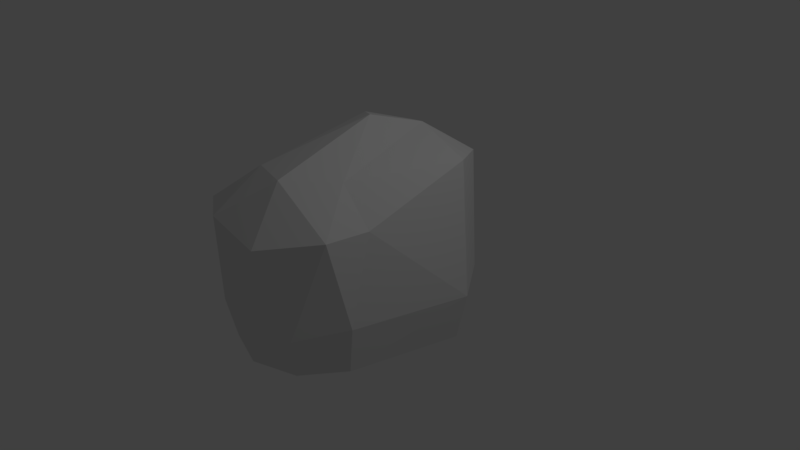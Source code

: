 # Source: Wall.blend  (saved by Blender 2.77.0; exported with 4.5.12 LTS)
import bpy
from mathutils import Matrix  # noqa: F401  (used for matrix-valued properties, if any)

bpy.ops.wm.read_factory_settings(use_empty=True)
scene = bpy.context.scene
scene.name = 'Scene'

# ---- collections
col_collection_1 = bpy.data.collections.new('Collection 1'); scene.collection.children.link(col_collection_1)

# ---- world
world_world = bpy.data.worlds.new('World'); scene.world = world_world
world_world.color = (0.05088, 0.05088, 0.05088)
world_world.use_sun_shadow = False
world_world.sun_shadow_jitter_overblur = 0.0
world_world.cycles.sampling_method = 'MANUAL'

# ---- cameras
cam_camera = bpy.data.cameras.new('Camera')
cam_camera.clip_end = 100.0
cam_camera.lens = 35.0
cam_camera.sensor_width = 32.0
cam_camera.sensor_height = 18.0
cam_camera.ortho_scale = 7.314
cam_camera.dof.focus_distance = 0.0
cam_camera.dof.aperture_fstop = 128.0

# ---- lights
light_lamp = bpy.data.lights.new('Lamp', 'POINT')
light_lamp.transmission_factor = 0.0
light_lamp.cutoff_distance = 30.0
light_lamp.energy = 100.0
light_lamp.shadow_buffer_clip_start = 1.001
light_lamp.shadow_soft_size = 0.1
light_lamp.shadow_maximum_resolution = 0.006
light_lamp.use_absolute_resolution = True

# ---- meshes
me_icosphere = bpy.data.meshes.new('Icosphere')
me_icosphere.from_pydata([(0.3295, -1.579, 0.7479), (-0.7967, -1.213, 0.7479), (-0.8905, 0.4715, 0.8688), (0.4433, 0.9049, 0.9583), (0.773, -0.7141, 0.7767), (0.0, 0.0, 1.422), (0.8207, -0.9747, -0.04455), (0.9511, 0.309, -0.1945), (0.01874, -1.557, -0.12), (0.5144, -1.396, -0.12), (-0.7832, -0.9747, -0.12), (-0.4769, -1.396, -0.12), (-0.6192, 0.8449, -0.3273), (-0.9511, 0.309, -0.1945), (0.5878, 0.809, -0.1945), (0.0, 1.0, -0.1945), (0.7934, -1.184, 0.8363), (-0.2778, -1.533, 0.8363), (-0.8506, 0.0, 0.9474), (-0.151, 0.6504, 1.178), (0.6882, 0.5, 1.037), (0.2012, -1.184, 1.202), (0.4621, -0.7141, 1.117), (-0.3399, -0.9747, 1.117), (-0.4253, 0.309, 1.272), (0.1625, 0.5, 1.272), (0.7384, -0.9479, -0.52), (0.8534, 0.2773, -0.6689), (0.01874, -1.471, -0.52), (0.4635, -1.326, -0.52), (-0.8534, -0.2773, -0.6689), (-0.426, -1.326, -0.52), (-0.5274, 0.7259, -0.6689), (-0.8534, 0.2773, -0.6689), (0.5274, 0.7259, -0.6689), (-5.661e-09, 0.8973, -0.6689), (0.2216, 0.9524, 0.3819), (0.09021, 0.8569, 0.9976), (-0.7391, 0.6403, 0.3371), (-0.5684, 0.5413, 1.003), (-0.03877, 0.9663, 0.4558), (-0.2454, 0.9663, -0.3273), (-0.3215, 0.9536, 0.4465)], [], [(0, 16, 21), (1, 17, 23), (2, 18, 24), (3, 37, 19, 25), (4, 20, 22), (22, 25, 5), (22, 20, 25), (20, 3, 25), (25, 24, 5), (25, 19, 24), (19, 39, 2, 24), (24, 23, 5), (24, 18, 23), (18, 1, 23), (23, 21, 5), (23, 17, 21), (17, 0, 21), (21, 22, 5), (21, 16, 22), (16, 4, 22), (7, 20, 4), (7, 14, 20), (14, 3, 20), (15, 40, 36), (15, 41, 40), (12, 38, 42), (13, 18, 2), (13, 10, 18), (10, 1, 18), (11, 17, 1), (11, 8, 17), (8, 0, 17), (9, 16, 0), (9, 6, 16), (6, 4, 16), (14, 15, 36, 3), (12, 13, 2, 38), (8, 11, 31, 28), (10, 11, 1), (8, 9, 0), (6, 7, 4), (27, 26, 29, 28, 31, 30, 33, 32, 35, 34), (15, 14, 34, 35), (6, 9, 29, 26), (14, 7, 27, 34), (9, 8, 28, 29), (13, 12, 32, 33), (12, 41, 15, 35, 32), (7, 6, 26, 27), (10, 13, 33, 30), (11, 10, 30, 31), (42, 39, 19), (42, 38, 39), (38, 2, 39), (40, 42, 19), (40, 41, 42), (41, 12, 42), (36, 37, 3), (36, 40, 37), (40, 19, 37)])
me_icosphere.use_remesh_preserve_volume = False
me_icosphere.use_remesh_preserve_attributes = False
me_icosphere.use_mirror_vertex_groups = False
me_icosphere.update()

# ---- objects
ob_icosphere = bpy.data.objects.new('Icosphere', me_icosphere)
ob_lamp = bpy.data.objects.new('Lamp', light_lamp)
ob_camera = bpy.data.objects.new('Camera', cam_camera)

# ---- transforms, parenting, visibility, modifiers, constraints
ob_icosphere.location = (0.0, 0.0, 0.0)
ob_icosphere.scale = (1.328, 1.328, 1.328)
ob_icosphere.lineart.crease_threshold = 0.0
ob_lamp.location = (4.076, 1.005, 5.904)
ob_lamp.rotation_euler = (0.6503, 0.05522, 1.866)
ob_lamp.lock_rotations_4d = False
ob_lamp.empty_display_type = 'ARROWS'
ob_lamp.color = (0.0, 0.0, 0.0, 0.0)
ob_lamp.lineart.crease_threshold = 0.0
ob_camera.location = (7.481, -6.508, 5.344)
ob_camera.rotation_euler = (1.109, 0.01082, 0.8149)
ob_camera.lock_rotations_4d = False
ob_camera.empty_display_type = 'ARROWS'
ob_camera.color = (0.0, 0.0, 0.0, 0.0)
ob_camera.display_type = 'WIRE'
ob_camera.lineart.crease_threshold = 0.0

# ---- collection membership
col_collection_1.objects.link(ob_icosphere)
col_collection_1.objects.link(ob_lamp)
col_collection_1.objects.link(ob_camera)

# ---- scene / render settings (as saved in the file)
scene.camera = ob_camera
scene.frame_start = 1; scene.frame_end = 250; scene.frame_set(1)
scene.render.engine = 'BLENDER_EEVEE_NEXT'
scene.render.resolution_percentage = 50
scene.render.dither_intensity = 0.0
scene.cycles.use_denoising = False
scene.cycles.samples = 128
scene.cycles.sampling_pattern = 'TABULATED_SOBOL'
scene.cycles.light_sampling_threshold = 0.0
scene.cycles.use_adaptive_sampling = False
scene.cycles.use_light_tree = False
scene.cycles.blur_glossy = 0.0
scene.cycles.sample_clamp_indirect = 0.0
scene.view_settings.view_transform = 'Standard'
bpy.context.view_layer.update()
